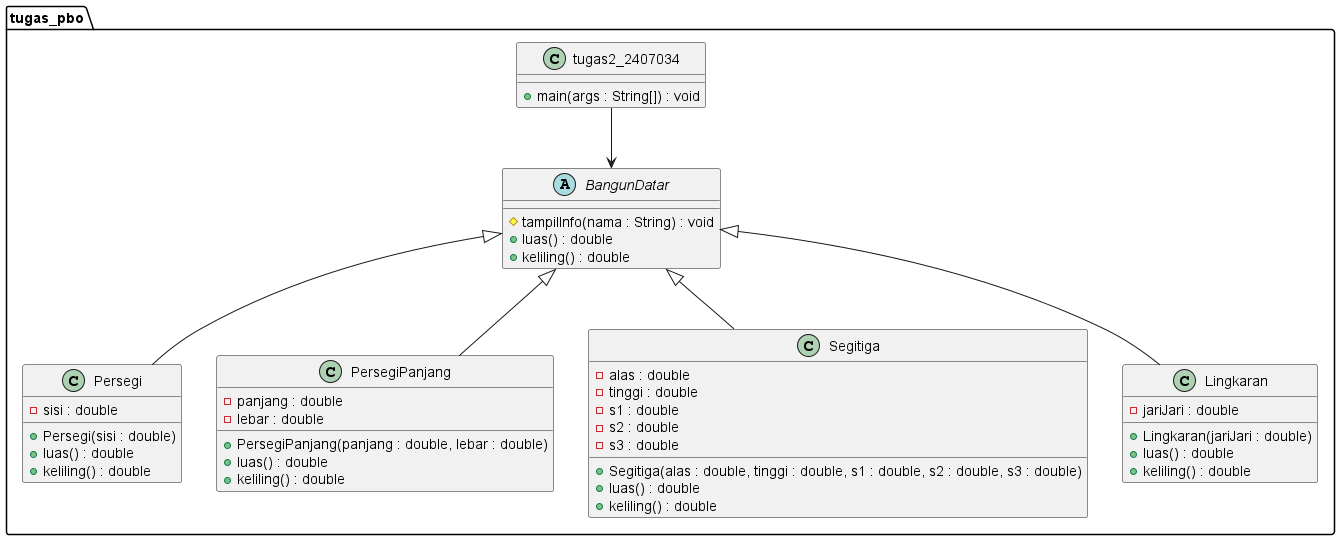

The diagram above was rendered by PlantUML. Its source (embedded in the PNG):
@startuml

package tugas_pbo {

abstract class BangunDatar {
    # tampilInfo(nama : String) : void
    + luas() : double
    + keliling() : double
}

class Persegi {
    - sisi : double
    + Persegi(sisi : double)
    + luas() : double
    + keliling() : double
}

class PersegiPanjang {
    - panjang : double
    - lebar : double
    + PersegiPanjang(panjang : double, lebar : double)
    + luas() : double
    + keliling() : double
}

class Segitiga {
    - alas : double
    - tinggi : double
    - s1 : double
    - s2 : double
    - s3 : double
    + Segitiga(alas : double, tinggi : double, s1 : double, s2 : double, s3 : double)
    + luas() : double
    + keliling() : double
}

class Lingkaran {
    - jariJari : double
    + Lingkaran(jariJari : double)
    + luas() : double
    + keliling() : double
}

class tugas2_2407034 {
    + main(args : String[]) : void
}

BangunDatar <|-- Persegi
BangunDatar <|-- PersegiPanjang
BangunDatar <|-- Segitiga
BangunDatar <|-- Lingkaran

tugas2_2407034 --> BangunDatar

}

@enduml